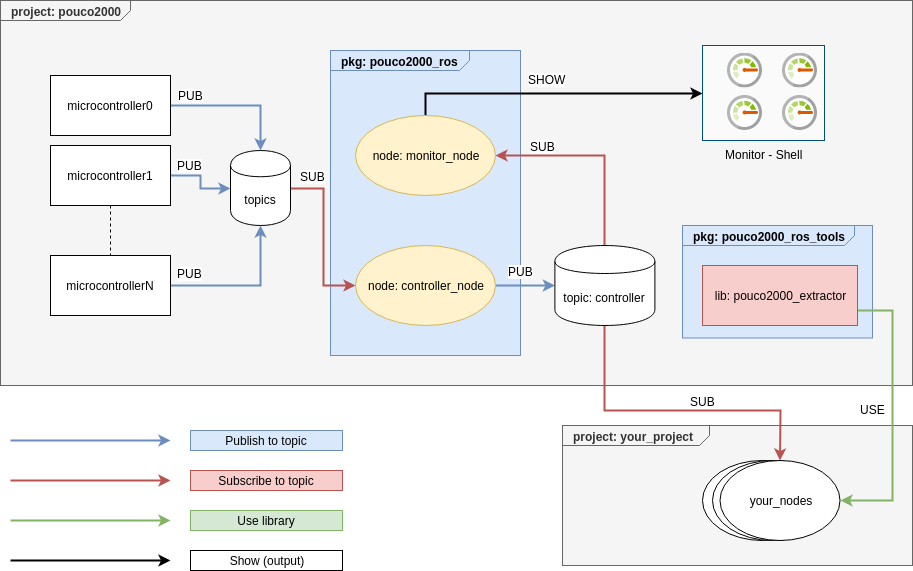

The diagram above was exported from draw.io. Its source (the exported page's mxGraphModel, read from the mxfile embedded in the PNG):
<mxGraphModel dx="1469" dy="883" grid="1" gridSize="10" guides="1" tooltips="1" connect="1" arrows="1" fold="1" page="1" pageScale="1" pageWidth="827" pageHeight="1169" math="0" shadow="0">
  <root>
    <mxCell id="0" />
    <mxCell id="1" parent="0" />
    <mxCell id="2" value="&lt;p style=&quot;margin: 0px ; margin-top: 4px ; margin-left: 10px ; text-align: left&quot;&gt;&lt;b&gt;project: your_project&lt;/b&gt;&lt;/p&gt;&lt;p style=&quot;margin: 0px ; margin-top: 4px ; margin-left: 10px ; text-align: left&quot;&gt;&lt;b&gt;&lt;br&gt;&lt;/b&gt;&lt;/p&gt;" style="html=1;strokeWidth=1;shape=mxgraph.sysml.package;html=1;overflow=fill;whiteSpace=wrap;labelX=147.17;fillColor=#f5f5f5;strokeColor=#666666;fontColor=#333333;" vertex="1" parent="1">
      <mxGeometry x="590" y="585" width="350" height="140" as="geometry" />
    </mxCell>
    <mxCell id="3" value="your_node" style="ellipse;whiteSpace=wrap;html=1;" vertex="1" parent="1">
      <mxGeometry x="729.9999999999999" y="620" width="120" height="80" as="geometry" />
    </mxCell>
    <mxCell id="4" value="your_node" style="ellipse;whiteSpace=wrap;html=1;" vertex="1" parent="1">
      <mxGeometry x="740" y="620" width="120" height="80" as="geometry" />
    </mxCell>
    <mxCell id="5" value="&lt;p style=&quot;margin: 0px ; margin-top: 4px ; margin-left: 10px ; text-align: left&quot;&gt;&lt;b&gt;project: pouco2000&lt;/b&gt;&lt;br&gt;&lt;/p&gt;" style="html=1;strokeWidth=1;shape=mxgraph.sysml.package;html=1;overflow=fill;whiteSpace=wrap;labelX=130.4;fillColor=#f5f5f5;strokeColor=#666666;fontColor=#333333;" vertex="1" parent="1">
      <mxGeometry x="28" y="160" width="912" height="385" as="geometry" />
    </mxCell>
    <mxCell id="6" value="&lt;p style=&quot;margin: 0px ; margin-top: 4px ; margin-left: 10px ; text-align: left&quot;&gt;&lt;b&gt;pkg: pouco2000_ros&lt;/b&gt;&lt;br&gt;&lt;/p&gt;" style="html=1;strokeWidth=1;shape=mxgraph.sysml.package;html=1;overflow=fill;whiteSpace=wrap;labelX=139.57;fillColor=#dae8fc;strokeColor=#6c8ebf;" vertex="1" parent="1">
      <mxGeometry x="358" y="210" width="190" height="305" as="geometry" />
    </mxCell>
    <mxCell id="7" style="edgeStyle=orthogonalEdgeStyle;rounded=0;orthogonalLoop=1;jettySize=auto;html=1;exitX=1;exitY=0.5;exitDx=0;exitDy=0;endArrow=classic;endFill=1;fillColor=#dae8fc;strokeColor=#6c8ebf;strokeWidth=2;" edge="1" source="9" target="22" parent="1">
      <mxGeometry relative="1" as="geometry" />
    </mxCell>
    <mxCell id="8" value="&lt;div&gt;PUB&lt;/div&gt;" style="text;html=1;align=center;verticalAlign=middle;resizable=0;points=[];labelBackgroundColor=#ffffff;" vertex="1" connectable="0" parent="7">
      <mxGeometry x="0.1037" y="1" relative="1" as="geometry">
        <mxPoint x="-53.72" y="-10" as="offset" />
      </mxGeometry>
    </mxCell>
    <mxCell id="9" value="&lt;span class=&quot;tlid-translation translation&quot; lang=&quot;en&quot;&gt;&lt;span title=&quot;&quot; class=&quot;&quot;&gt;microcontroller&lt;/span&gt;&lt;/span&gt;0" style="rounded=0;whiteSpace=wrap;html=1;" vertex="1" parent="1">
      <mxGeometry x="78" y="235" width="120" height="60" as="geometry" />
    </mxCell>
    <mxCell id="10" style="edgeStyle=orthogonalEdgeStyle;rounded=0;orthogonalLoop=1;jettySize=auto;html=1;exitX=0.5;exitY=1;exitDx=0;exitDy=0;entryX=0.5;entryY=0;entryDx=0;entryDy=0;endArrow=none;endFill=0;dashed=1;" edge="1" source="13" target="16" parent="1">
      <mxGeometry relative="1" as="geometry" />
    </mxCell>
    <mxCell id="11" style="edgeStyle=orthogonalEdgeStyle;rounded=0;orthogonalLoop=1;jettySize=auto;html=1;exitX=1;exitY=0.5;exitDx=0;exitDy=0;endArrow=classic;endFill=1;fillColor=#dae8fc;strokeColor=#6c8ebf;strokeWidth=2;" edge="1" source="13" target="22" parent="1">
      <mxGeometry relative="1" as="geometry" />
    </mxCell>
    <mxCell id="12" value="&lt;div&gt;PUB&lt;/div&gt;" style="text;html=1;align=center;verticalAlign=middle;resizable=0;points=[];labelBackgroundColor=#ffffff;" vertex="1" connectable="0" parent="11">
      <mxGeometry x="-0.4381" y="1" relative="1" as="geometry">
        <mxPoint x="-2" y="-10" as="offset" />
      </mxGeometry>
    </mxCell>
    <mxCell id="13" value="&lt;span class=&quot;tlid-translation translation&quot; lang=&quot;en&quot;&gt;&lt;span title=&quot;&quot; class=&quot;&quot;&gt;microcontroller&lt;/span&gt;&lt;/span&gt;1" style="rounded=0;whiteSpace=wrap;html=1;" vertex="1" parent="1">
      <mxGeometry x="78" y="305" width="120" height="60" as="geometry" />
    </mxCell>
    <mxCell id="14" style="edgeStyle=orthogonalEdgeStyle;rounded=0;orthogonalLoop=1;jettySize=auto;html=1;exitX=1;exitY=0.5;exitDx=0;exitDy=0;entryX=0.5;entryY=1;entryDx=0;entryDy=0;endArrow=classic;endFill=1;fillColor=#dae8fc;strokeColor=#6c8ebf;strokeWidth=2;" edge="1" source="16" target="22" parent="1">
      <mxGeometry relative="1" as="geometry" />
    </mxCell>
    <mxCell id="15" value="&lt;div&gt;PUB&lt;/div&gt;" style="text;html=1;align=center;verticalAlign=middle;resizable=0;points=[];labelBackgroundColor=#ffffff;" vertex="1" connectable="0" parent="14">
      <mxGeometry x="-0.694" relative="1" as="geometry">
        <mxPoint x="-3.8599999999999994" y="-13" as="offset" />
      </mxGeometry>
    </mxCell>
    <mxCell id="16" value="&lt;span class=&quot;tlid-translation translation&quot; lang=&quot;en&quot;&gt;&lt;span title=&quot;&quot; class=&quot;&quot;&gt;microcontrollerN&lt;/span&gt;&lt;/span&gt;" style="rounded=0;whiteSpace=wrap;html=1;" vertex="1" parent="1">
      <mxGeometry x="78" y="415" width="120" height="60" as="geometry" />
    </mxCell>
    <mxCell id="17" style="edgeStyle=orthogonalEdgeStyle;rounded=0;orthogonalLoop=1;jettySize=auto;html=1;exitX=1;exitY=0.5;exitDx=0;exitDy=0;endArrow=classic;endFill=1;strokeWidth=2;fillColor=#dae8fc;strokeColor=#6c8ebf;" edge="1" source="19" target="27" parent="1">
      <mxGeometry relative="1" as="geometry" />
    </mxCell>
    <mxCell id="18" value="&lt;div&gt;PUB&lt;/div&gt;" style="text;html=1;align=center;verticalAlign=middle;resizable=0;points=[];labelBackgroundColor=#ffffff;" vertex="1" connectable="0" parent="17">
      <mxGeometry x="0.2779" y="1" relative="1" as="geometry">
        <mxPoint x="-13.1" y="-14" as="offset" />
      </mxGeometry>
    </mxCell>
    <mxCell id="19" value="node: controller_node" style="ellipse;whiteSpace=wrap;html=1;fillColor=#fff2cc;strokeColor=#d6b656;" vertex="1" parent="1">
      <mxGeometry x="383" y="405" width="140" height="80" as="geometry" />
    </mxCell>
    <mxCell id="20" style="edgeStyle=orthogonalEdgeStyle;rounded=0;orthogonalLoop=1;jettySize=auto;html=1;exitX=1;exitY=0.5;exitDx=0;exitDy=0;entryX=0;entryY=0.5;entryDx=0;entryDy=0;endArrow=classic;endFill=1;strokeWidth=2;fillColor=#f8cecc;strokeColor=#b85450;" edge="1" source="22" target="19" parent="1">
      <mxGeometry relative="1" as="geometry" />
    </mxCell>
    <mxCell id="21" value="SUB" style="text;html=1;resizable=0;points=[];align=center;verticalAlign=middle;labelBackgroundColor=#ffffff;" vertex="1" connectable="0" parent="20">
      <mxGeometry x="-0.7125" y="-1" relative="1" as="geometry">
        <mxPoint x="-1.5" y="-13.5" as="offset" />
      </mxGeometry>
    </mxCell>
    <mxCell id="22" value="topics" style="shape=cylinder;whiteSpace=wrap;html=1;boundedLbl=1;backgroundOutline=1;" vertex="1" parent="1">
      <mxGeometry x="258" y="310" width="60" height="75" as="geometry" />
    </mxCell>
    <mxCell id="23" style="edgeStyle=orthogonalEdgeStyle;rounded=0;orthogonalLoop=1;jettySize=auto;html=1;exitX=0.5;exitY=0;exitDx=0;exitDy=0;entryX=1;entryY=0.5;entryDx=0;entryDy=0;endArrow=classic;endFill=1;strokeWidth=2;fillColor=#f8cecc;strokeColor=#b85450;" edge="1" source="27" target="30" parent="1">
      <mxGeometry relative="1" as="geometry" />
    </mxCell>
    <mxCell id="24" value="&lt;div&gt;SUB&lt;/div&gt;" style="text;html=1;align=center;verticalAlign=middle;resizable=0;points=[];labelBackgroundColor=#ffffff;" vertex="1" connectable="0" parent="23">
      <mxGeometry x="0.3598" y="-3" relative="1" as="geometry">
        <mxPoint x="-16.58" y="-7" as="offset" />
      </mxGeometry>
    </mxCell>
    <mxCell id="25" style="edgeStyle=orthogonalEdgeStyle;rounded=0;orthogonalLoop=1;jettySize=auto;html=1;exitX=0.5;exitY=1;exitDx=0;exitDy=0;endArrow=classic;endFill=1;strokeWidth=2;fillColor=#f8cecc;strokeColor=#b85450;" edge="1" source="27" target="36" parent="1">
      <mxGeometry relative="1" as="geometry">
        <Array as="points">
          <mxPoint x="632" y="570" />
          <mxPoint x="808" y="570" />
        </Array>
      </mxGeometry>
    </mxCell>
    <mxCell id="26" value="&lt;div&gt;SUB&lt;/div&gt;" style="text;html=1;align=center;verticalAlign=middle;resizable=0;points=[];labelBackgroundColor=#ffffff;" vertex="1" connectable="0" parent="25">
      <mxGeometry x="0.3046" relative="1" as="geometry">
        <mxPoint x="-19.76" y="-10" as="offset" />
      </mxGeometry>
    </mxCell>
    <mxCell id="27" value="topic: controller" style="shape=cylinder;whiteSpace=wrap;html=1;boundedLbl=1;backgroundOutline=1;" vertex="1" parent="1">
      <mxGeometry x="582.4" y="405" width="100" height="80" as="geometry" />
    </mxCell>
    <mxCell id="28" style="edgeStyle=orthogonalEdgeStyle;rounded=0;orthogonalLoop=1;jettySize=auto;html=1;exitX=0.5;exitY=0;exitDx=0;exitDy=0;entryX=0;entryY=0.5;entryDx=0;entryDy=0;entryPerimeter=0;endArrow=classic;endFill=1;strokeWidth=2;" edge="1" source="30" target="31" parent="1">
      <mxGeometry relative="1" as="geometry" />
    </mxCell>
    <mxCell id="29" value="&lt;div&gt;SHOW&lt;/div&gt;" style="text;html=1;align=center;verticalAlign=middle;resizable=0;points=[];labelBackgroundColor=#ffffff;" vertex="1" connectable="0" parent="28">
      <mxGeometry x="-0.0419" y="4" relative="1" as="geometry">
        <mxPoint y="-11" as="offset" />
      </mxGeometry>
    </mxCell>
    <mxCell id="30" value="node: monitor_node" style="ellipse;whiteSpace=wrap;html=1;fillColor=#fff2cc;strokeColor=#d6b656;" vertex="1" parent="1">
      <mxGeometry x="383" y="275" width="140" height="80" as="geometry" />
    </mxCell>
    <mxCell id="31" value="Monitor - Shell" style="points=[[0.015,0.015,0],[0.985,0.015,0],[0.985,0.985,0],[0.015,0.985,0],[0.25,0,0],[0.5,0,0],[0.75,0,0],[1,0.25,0],[1,0.5,0],[1,0.75,0],[0.75,1,0],[0.5,1,0],[0.25,1,0],[0,0.75,0],[0,0.5,0],[0,0.25,0]];verticalLabelPosition=bottom;html=1;verticalAlign=top;aspect=fixed;align=center;pointerEvents=1;shape=mxgraph.cisco19.rect;prIcon=monitor;fillColor=#FAFAFA;strokeColor=#005073;" vertex="1" parent="1">
      <mxGeometry x="730" y="205" width="122" height="95" as="geometry" />
    </mxCell>
    <mxCell id="32" value="&lt;p style=&quot;margin: 0px ; margin-top: 4px ; margin-left: 10px ; text-align: left&quot;&gt;&lt;b&gt;pkg: pouco2000_ros_tools&lt;/b&gt;&lt;/p&gt;" style="html=1;strokeWidth=1;shape=mxgraph.sysml.package;html=1;overflow=fill;whiteSpace=wrap;labelX=172.38;fillColor=#dae8fc;strokeColor=#6c8ebf;" vertex="1" parent="1">
      <mxGeometry x="710" y="385" width="190" height="112.5" as="geometry" />
    </mxCell>
    <mxCell id="33" style="edgeStyle=orthogonalEdgeStyle;rounded=0;orthogonalLoop=1;jettySize=auto;html=1;exitX=1;exitY=0.75;exitDx=0;exitDy=0;entryX=1;entryY=0.5;entryDx=0;entryDy=0;endArrow=classic;endFill=1;strokeWidth=2;fillColor=#d5e8d4;strokeColor=#82b366;" edge="1" source="35" target="36" parent="1">
      <mxGeometry relative="1" as="geometry">
        <Array as="points">
          <mxPoint x="920" y="470" />
          <mxPoint x="920" y="660" />
        </Array>
      </mxGeometry>
    </mxCell>
    <mxCell id="34" value="USE" style="text;html=1;align=center;verticalAlign=middle;resizable=0;points=[];labelBackgroundColor=#ffffff;" vertex="1" connectable="0" parent="33">
      <mxGeometry x="-0.0365" y="1" relative="1" as="geometry">
        <mxPoint x="-21" as="offset" />
      </mxGeometry>
    </mxCell>
    <mxCell id="35" value="lib: pouco2000_extractor" style="rounded=0;whiteSpace=wrap;html=1;fillColor=#f8cecc;strokeColor=#b85450;" vertex="1" parent="1">
      <mxGeometry x="730" y="425" width="155" height="60" as="geometry" />
    </mxCell>
    <mxCell id="36" value="your_nodes" style="ellipse;whiteSpace=wrap;html=1;" vertex="1" parent="1">
      <mxGeometry x="747.5" y="620" width="120" height="80" as="geometry" />
    </mxCell>
    <mxCell id="37" value="" style="endArrow=classic;html=1;strokeWidth=2;fillColor=#dae8fc;strokeColor=#6c8ebf;" edge="1" parent="1">
      <mxGeometry width="50" height="50" relative="1" as="geometry">
        <mxPoint x="38" y="600" as="sourcePoint" />
        <mxPoint x="198" y="600" as="targetPoint" />
      </mxGeometry>
    </mxCell>
    <mxCell id="38" value="" style="endArrow=classic;html=1;strokeWidth=2;fillColor=#f8cecc;strokeColor=#b85450;" edge="1" parent="1">
      <mxGeometry width="50" height="50" relative="1" as="geometry">
        <mxPoint x="38" y="640" as="sourcePoint" />
        <mxPoint x="198" y="640" as="targetPoint" />
      </mxGeometry>
    </mxCell>
    <mxCell id="39" value="" style="endArrow=classic;html=1;strokeWidth=2;fillColor=#d5e8d4;strokeColor=#82b366;" edge="1" parent="1">
      <mxGeometry width="50" height="50" relative="1" as="geometry">
        <mxPoint x="38" y="680" as="sourcePoint" />
        <mxPoint x="198" y="680" as="targetPoint" />
      </mxGeometry>
    </mxCell>
    <mxCell id="40" value="" style="endArrow=classic;html=1;strokeWidth=2;fillColor=#f8cecc;strokeColor=#000000;" edge="1" parent="1">
      <mxGeometry width="50" height="50" relative="1" as="geometry">
        <mxPoint x="38" y="720" as="sourcePoint" />
        <mxPoint x="198" y="720" as="targetPoint" />
      </mxGeometry>
    </mxCell>
    <mxCell id="41" value="Publish to topic" style="text;html=1;strokeColor=#6c8ebf;fillColor=#dae8fc;align=center;verticalAlign=middle;whiteSpace=wrap;rounded=0;" vertex="1" parent="1">
      <mxGeometry x="218" y="590" width="152" height="20" as="geometry" />
    </mxCell>
    <mxCell id="42" value="Subscribe to topic" style="text;html=1;strokeColor=#b85450;fillColor=#f8cecc;align=center;verticalAlign=middle;whiteSpace=wrap;rounded=0;" vertex="1" parent="1">
      <mxGeometry x="218" y="630" width="152" height="20" as="geometry" />
    </mxCell>
    <mxCell id="43" value="Use library" style="text;html=1;strokeColor=#82b366;fillColor=#d5e8d4;align=center;verticalAlign=middle;whiteSpace=wrap;rounded=0;" vertex="1" parent="1">
      <mxGeometry x="218" y="670" width="152" height="20" as="geometry" />
    </mxCell>
    <mxCell id="44" value="Show (output)" style="text;html=1;strokeColor=#000000;fillColor=#ffffff;align=center;verticalAlign=middle;whiteSpace=wrap;rounded=0;" vertex="1" parent="1">
      <mxGeometry x="218" y="710" width="152" height="20" as="geometry" />
    </mxCell>
    <mxCell id="45" value="" style="aspect=fixed;html=1;points=[];align=center;image;fontSize=12;image=img/lib/mscae/Monitor.svg;" vertex="1" parent="1">
      <mxGeometry x="810" y="212.5" width="35" height="35" as="geometry" />
    </mxCell>
    <mxCell id="46" value="" style="aspect=fixed;html=1;points=[];align=center;image;fontSize=12;image=img/lib/mscae/Monitor.svg;" vertex="1" parent="1">
      <mxGeometry x="810" y="255" width="35" height="35" as="geometry" />
    </mxCell>
    <mxCell id="47" value="" style="aspect=fixed;html=1;points=[];align=center;image;fontSize=12;image=img/lib/mscae/Monitor.svg;" vertex="1" parent="1">
      <mxGeometry x="755" y="212.5" width="35" height="35" as="geometry" />
    </mxCell>
    <mxCell id="48" value="" style="aspect=fixed;html=1;points=[];align=center;image;fontSize=12;image=img/lib/mscae/Monitor.svg;" vertex="1" parent="1">
      <mxGeometry x="755" y="255" width="35" height="35" as="geometry" />
    </mxCell>
  </root>
</mxGraphModel>